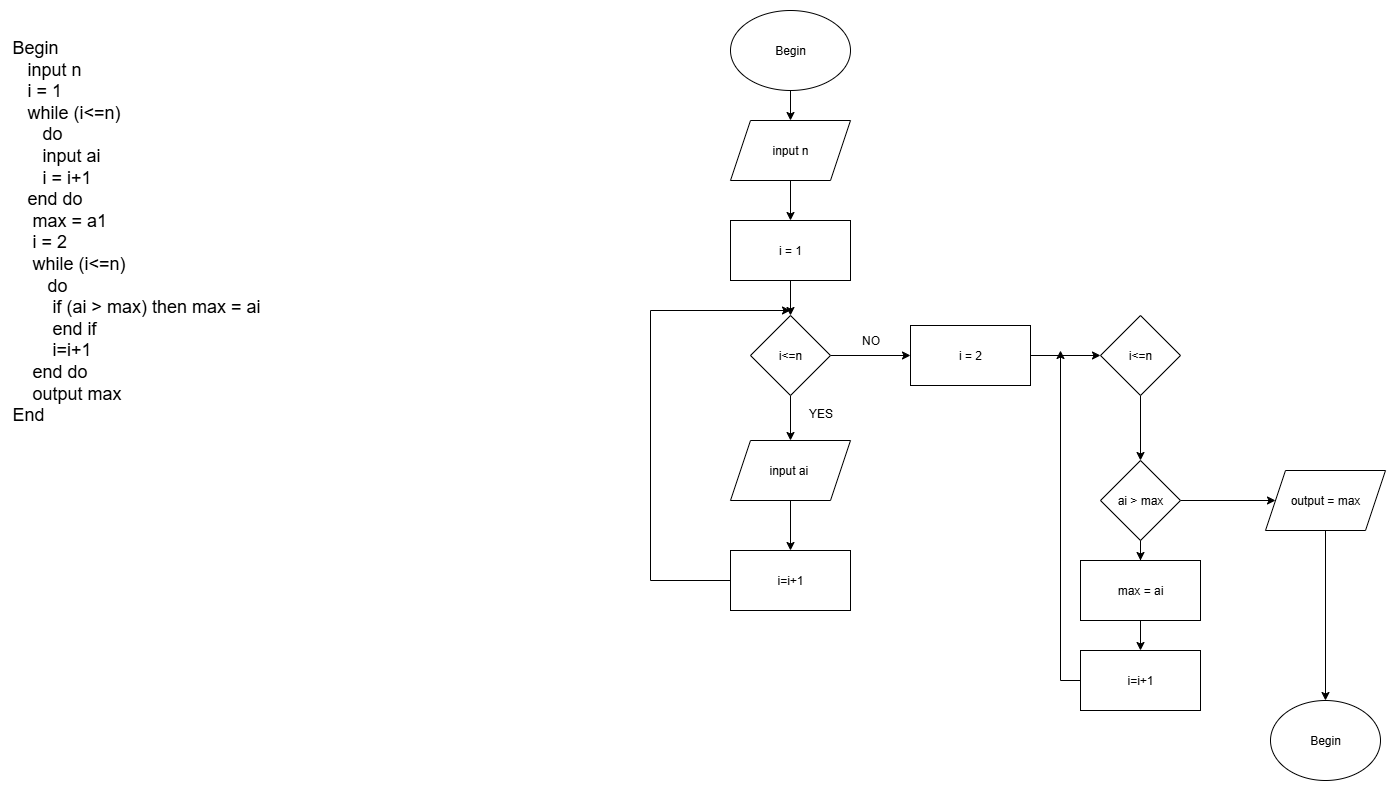

The diagram above was exported from draw.io. Its source (the exported page's mxGraphModel, read from the mxfile embedded in the PNG):
<mxGraphModel dx="1042" dy="562" grid="1" gridSize="10" guides="1" tooltips="1" connect="1" arrows="1" fold="1" page="1" pageScale="1" pageWidth="827" pageHeight="1169" math="0" shadow="0">
  <root>
    <mxCell id="0" />
    <mxCell id="1" parent="0" />
    <mxCell id="Res1x_7X41uGw3gZYr9j-25" value="&lt;div&gt;&lt;font style=&quot;font-size: 18px;&quot;&gt;Begin&lt;/font&gt;&lt;/div&gt;&lt;div&gt;&lt;font style=&quot;font-size: 18px;&quot;&gt;&amp;nbsp; &amp;nbsp;input n&amp;nbsp;&lt;/font&gt;&lt;/div&gt;&lt;div&gt;&lt;font style=&quot;font-size: 18px;&quot;&gt;&amp;nbsp; &amp;nbsp;i = 1&lt;/font&gt;&lt;/div&gt;&lt;div&gt;&lt;font style=&quot;font-size: 18px;&quot;&gt;&amp;nbsp; &amp;nbsp;while (i&amp;lt;=n)&lt;/font&gt;&lt;/div&gt;&lt;div&gt;&lt;font style=&quot;font-size: 18px;&quot;&gt;&amp;nbsp; &amp;nbsp; &amp;nbsp; do&lt;/font&gt;&lt;/div&gt;&lt;div&gt;&lt;font style=&quot;font-size: 18px;&quot;&gt;&amp;nbsp; &amp;nbsp; &amp;nbsp; input ai&lt;/font&gt;&lt;/div&gt;&lt;div&gt;&lt;font style=&quot;font-size: 18px;&quot;&gt;&amp;nbsp; &amp;nbsp; &amp;nbsp; i = i+1&lt;/font&gt;&lt;/div&gt;&lt;div&gt;&lt;font style=&quot;font-size: 18px;&quot;&gt;&amp;nbsp; &amp;nbsp;end do&lt;/font&gt;&lt;/div&gt;&lt;div&gt;&lt;font style=&quot;font-size: 18px;&quot;&gt;&amp;nbsp; &amp;nbsp; max = a1&lt;/font&gt;&lt;/div&gt;&lt;div&gt;&lt;font style=&quot;font-size: 18px;&quot;&gt;&amp;nbsp; &amp;nbsp; i = 2&amp;nbsp;&lt;/font&gt;&lt;/div&gt;&lt;div&gt;&lt;font style=&quot;font-size: 18px;&quot;&gt;&amp;nbsp; &amp;nbsp; while (i&amp;lt;=n)&lt;/font&gt;&lt;/div&gt;&lt;div&gt;&lt;font style=&quot;font-size: 18px;&quot;&gt;&amp;nbsp; &amp;nbsp; &amp;nbsp; &amp;nbsp;do&lt;/font&gt;&lt;/div&gt;&lt;div&gt;&lt;font style=&quot;font-size: 18px;&quot;&gt;&amp;nbsp; &amp;nbsp; &amp;nbsp; &amp;nbsp; if (ai &amp;gt; max) then max = ai&lt;/font&gt;&lt;/div&gt;&lt;div&gt;&lt;font style=&quot;font-size: 18px;&quot;&gt;&amp;nbsp; &amp;nbsp; &amp;nbsp; &amp;nbsp; end if&amp;nbsp;&lt;/font&gt;&lt;/div&gt;&lt;div&gt;&lt;font style=&quot;font-size: 18px;&quot;&gt;&amp;nbsp; &amp;nbsp; &amp;nbsp; &amp;nbsp; i=i+1&lt;/font&gt;&lt;/div&gt;&lt;div&gt;&lt;font style=&quot;font-size: 18px;&quot;&gt;&amp;nbsp; &amp;nbsp; end do&lt;/font&gt;&lt;/div&gt;&lt;div&gt;&lt;font style=&quot;font-size: 18px;&quot;&gt;&amp;nbsp; &amp;nbsp; output max&amp;nbsp;&lt;/font&gt;&lt;/div&gt;&lt;div&gt;&lt;font style=&quot;font-size: 18px;&quot;&gt;End&lt;/font&gt;&lt;/div&gt;" style="text;html=1;whiteSpace=wrap;overflow=hidden;rounded=0;" vertex="1" parent="1">
      <mxGeometry x="40" y="300" width="310" height="400" as="geometry" />
    </mxCell>
    <mxCell id="Res1x_7X41uGw3gZYr9j-36" style="edgeStyle=orthogonalEdgeStyle;rounded=0;orthogonalLoop=1;jettySize=auto;html=1;entryX=0.5;entryY=0;entryDx=0;entryDy=0;" edge="1" parent="1" source="Res1x_7X41uGw3gZYr9j-26" target="Res1x_7X41uGw3gZYr9j-27">
      <mxGeometry relative="1" as="geometry" />
    </mxCell>
    <mxCell id="Res1x_7X41uGw3gZYr9j-26" value="Begin" style="ellipse;whiteSpace=wrap;html=1;" vertex="1" parent="1">
      <mxGeometry x="760" y="280" width="120" height="80" as="geometry" />
    </mxCell>
    <mxCell id="Res1x_7X41uGw3gZYr9j-37" style="edgeStyle=orthogonalEdgeStyle;rounded=0;orthogonalLoop=1;jettySize=auto;html=1;entryX=0.5;entryY=0;entryDx=0;entryDy=0;" edge="1" parent="1" source="Res1x_7X41uGw3gZYr9j-27" target="Res1x_7X41uGw3gZYr9j-28">
      <mxGeometry relative="1" as="geometry" />
    </mxCell>
    <mxCell id="Res1x_7X41uGw3gZYr9j-27" value="input n" style="shape=parallelogram;perimeter=parallelogramPerimeter;whiteSpace=wrap;html=1;fixedSize=1;" vertex="1" parent="1">
      <mxGeometry x="760" y="390" width="120" height="60" as="geometry" />
    </mxCell>
    <mxCell id="Res1x_7X41uGw3gZYr9j-38" style="edgeStyle=orthogonalEdgeStyle;rounded=0;orthogonalLoop=1;jettySize=auto;html=1;entryX=0.5;entryY=0;entryDx=0;entryDy=0;" edge="1" parent="1" source="Res1x_7X41uGw3gZYr9j-28" target="Res1x_7X41uGw3gZYr9j-29">
      <mxGeometry relative="1" as="geometry" />
    </mxCell>
    <mxCell id="Res1x_7X41uGw3gZYr9j-28" value="i = 1" style="rounded=0;whiteSpace=wrap;html=1;" vertex="1" parent="1">
      <mxGeometry x="760" y="490" width="120" height="60" as="geometry" />
    </mxCell>
    <mxCell id="Res1x_7X41uGw3gZYr9j-33" style="edgeStyle=orthogonalEdgeStyle;rounded=0;orthogonalLoop=1;jettySize=auto;html=1;entryX=0.5;entryY=0;entryDx=0;entryDy=0;" edge="1" parent="1" source="Res1x_7X41uGw3gZYr9j-29" target="Res1x_7X41uGw3gZYr9j-32">
      <mxGeometry relative="1" as="geometry" />
    </mxCell>
    <mxCell id="Res1x_7X41uGw3gZYr9j-49" style="edgeStyle=orthogonalEdgeStyle;rounded=0;orthogonalLoop=1;jettySize=auto;html=1;entryX=0;entryY=0.5;entryDx=0;entryDy=0;" edge="1" parent="1" source="Res1x_7X41uGw3gZYr9j-29" target="Res1x_7X41uGw3gZYr9j-44">
      <mxGeometry relative="1" as="geometry" />
    </mxCell>
    <mxCell id="Res1x_7X41uGw3gZYr9j-29" value="i&amp;lt;=n" style="rhombus;whiteSpace=wrap;html=1;" vertex="1" parent="1">
      <mxGeometry x="780" y="585" width="80" height="80" as="geometry" />
    </mxCell>
    <mxCell id="Res1x_7X41uGw3gZYr9j-40" style="edgeStyle=orthogonalEdgeStyle;rounded=0;orthogonalLoop=1;jettySize=auto;html=1;exitX=0;exitY=0.5;exitDx=0;exitDy=0;" edge="1" parent="1" source="Res1x_7X41uGw3gZYr9j-41">
      <mxGeometry relative="1" as="geometry">
        <mxPoint x="820" y="580" as="targetPoint" />
        <Array as="points">
          <mxPoint x="680" y="850" />
          <mxPoint x="680" y="580" />
        </Array>
      </mxGeometry>
    </mxCell>
    <mxCell id="Res1x_7X41uGw3gZYr9j-42" style="edgeStyle=orthogonalEdgeStyle;rounded=0;orthogonalLoop=1;jettySize=auto;html=1;entryX=0.5;entryY=0;entryDx=0;entryDy=0;" edge="1" parent="1" source="Res1x_7X41uGw3gZYr9j-32" target="Res1x_7X41uGw3gZYr9j-41">
      <mxGeometry relative="1" as="geometry" />
    </mxCell>
    <mxCell id="Res1x_7X41uGw3gZYr9j-32" value="input ai&amp;nbsp;" style="shape=parallelogram;perimeter=parallelogramPerimeter;whiteSpace=wrap;html=1;fixedSize=1;" vertex="1" parent="1">
      <mxGeometry x="760" y="710" width="120" height="60" as="geometry" />
    </mxCell>
    <mxCell id="Res1x_7X41uGw3gZYr9j-41" value="i=i+1" style="rounded=0;whiteSpace=wrap;html=1;" vertex="1" parent="1">
      <mxGeometry x="760" y="820" width="120" height="60" as="geometry" />
    </mxCell>
    <mxCell id="Res1x_7X41uGw3gZYr9j-43" value="YES" style="text;html=1;align=center;verticalAlign=middle;resizable=0;points=[];autosize=1;strokeColor=none;fillColor=none;" vertex="1" parent="1">
      <mxGeometry x="825" y="668" width="50" height="30" as="geometry" />
    </mxCell>
    <mxCell id="Res1x_7X41uGw3gZYr9j-50" style="edgeStyle=orthogonalEdgeStyle;rounded=0;orthogonalLoop=1;jettySize=auto;html=1;entryX=0;entryY=0.5;entryDx=0;entryDy=0;" edge="1" parent="1" source="Res1x_7X41uGw3gZYr9j-44" target="Res1x_7X41uGw3gZYr9j-46">
      <mxGeometry relative="1" as="geometry" />
    </mxCell>
    <mxCell id="Res1x_7X41uGw3gZYr9j-44" value="i = 2" style="whiteSpace=wrap;html=1;" vertex="1" parent="1">
      <mxGeometry x="940" y="595" width="120" height="60" as="geometry" />
    </mxCell>
    <mxCell id="Res1x_7X41uGw3gZYr9j-51" style="edgeStyle=orthogonalEdgeStyle;rounded=0;orthogonalLoop=1;jettySize=auto;html=1;entryX=0.5;entryY=0;entryDx=0;entryDy=0;" edge="1" parent="1" source="Res1x_7X41uGw3gZYr9j-46" target="Res1x_7X41uGw3gZYr9j-47">
      <mxGeometry relative="1" as="geometry" />
    </mxCell>
    <mxCell id="Res1x_7X41uGw3gZYr9j-46" value="i&amp;lt;=n" style="rhombus;whiteSpace=wrap;html=1;" vertex="1" parent="1">
      <mxGeometry x="1130" y="585" width="80" height="80" as="geometry" />
    </mxCell>
    <mxCell id="Res1x_7X41uGw3gZYr9j-52" style="edgeStyle=orthogonalEdgeStyle;rounded=0;orthogonalLoop=1;jettySize=auto;html=1;entryX=0.5;entryY=0;entryDx=0;entryDy=0;" edge="1" parent="1" source="Res1x_7X41uGw3gZYr9j-47" target="Res1x_7X41uGw3gZYr9j-48">
      <mxGeometry relative="1" as="geometry" />
    </mxCell>
    <mxCell id="Res1x_7X41uGw3gZYr9j-62" style="edgeStyle=orthogonalEdgeStyle;rounded=0;orthogonalLoop=1;jettySize=auto;html=1;entryX=0;entryY=0.5;entryDx=0;entryDy=0;" edge="1" parent="1" source="Res1x_7X41uGw3gZYr9j-47" target="Res1x_7X41uGw3gZYr9j-53">
      <mxGeometry relative="1" as="geometry" />
    </mxCell>
    <mxCell id="Res1x_7X41uGw3gZYr9j-47" value="ai &amp;gt; max" style="rhombus;whiteSpace=wrap;html=1;" vertex="1" parent="1">
      <mxGeometry x="1130" y="730" width="80" height="80" as="geometry" />
    </mxCell>
    <mxCell id="Res1x_7X41uGw3gZYr9j-56" style="edgeStyle=orthogonalEdgeStyle;rounded=0;orthogonalLoop=1;jettySize=auto;html=1;exitX=0;exitY=0.5;exitDx=0;exitDy=0;" edge="1" parent="1" source="Res1x_7X41uGw3gZYr9j-57">
      <mxGeometry relative="1" as="geometry">
        <mxPoint x="1090" y="620" as="targetPoint" />
      </mxGeometry>
    </mxCell>
    <mxCell id="Res1x_7X41uGw3gZYr9j-59" style="edgeStyle=orthogonalEdgeStyle;rounded=0;orthogonalLoop=1;jettySize=auto;html=1;entryX=0.5;entryY=0;entryDx=0;entryDy=0;" edge="1" parent="1" source="Res1x_7X41uGw3gZYr9j-48" target="Res1x_7X41uGw3gZYr9j-57">
      <mxGeometry relative="1" as="geometry" />
    </mxCell>
    <mxCell id="Res1x_7X41uGw3gZYr9j-48" value="max = ai" style="whiteSpace=wrap;html=1;" vertex="1" parent="1">
      <mxGeometry x="1110" y="830" width="120" height="60" as="geometry" />
    </mxCell>
    <mxCell id="Res1x_7X41uGw3gZYr9j-55" style="edgeStyle=orthogonalEdgeStyle;rounded=0;orthogonalLoop=1;jettySize=auto;html=1;entryX=0.5;entryY=0;entryDx=0;entryDy=0;" edge="1" parent="1" source="Res1x_7X41uGw3gZYr9j-53" target="Res1x_7X41uGw3gZYr9j-54">
      <mxGeometry relative="1" as="geometry" />
    </mxCell>
    <mxCell id="Res1x_7X41uGw3gZYr9j-53" value="output = max" style="shape=parallelogram;perimeter=parallelogramPerimeter;whiteSpace=wrap;html=1;fixedSize=1;" vertex="1" parent="1">
      <mxGeometry x="1295" y="740" width="120" height="60" as="geometry" />
    </mxCell>
    <mxCell id="Res1x_7X41uGw3gZYr9j-54" value="Begin" style="ellipse;whiteSpace=wrap;html=1;" vertex="1" parent="1">
      <mxGeometry x="1300" y="970" width="110" height="80" as="geometry" />
    </mxCell>
    <mxCell id="Res1x_7X41uGw3gZYr9j-57" value="i=i+1" style="whiteSpace=wrap;html=1;" vertex="1" parent="1">
      <mxGeometry x="1110" y="920" width="120" height="60" as="geometry" />
    </mxCell>
    <mxCell id="Res1x_7X41uGw3gZYr9j-63" value="NO" style="text;html=1;align=center;verticalAlign=middle;resizable=0;points=[];autosize=1;strokeColor=none;fillColor=none;" vertex="1" parent="1">
      <mxGeometry x="880" y="595" width="40" height="30" as="geometry" />
    </mxCell>
  </root>
</mxGraphModel>